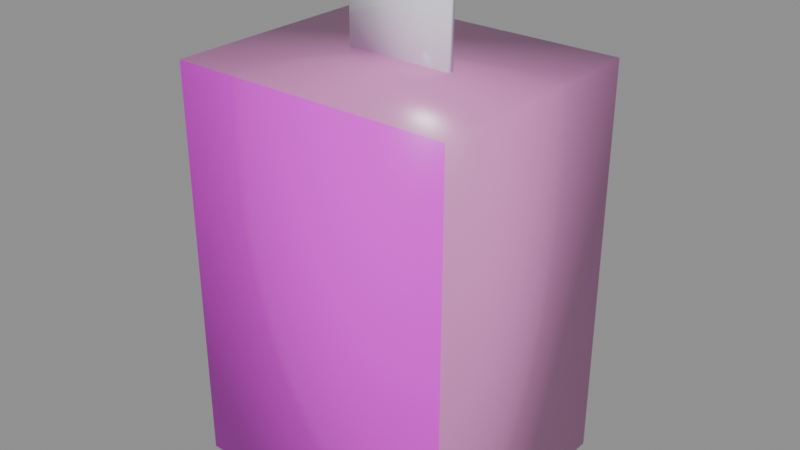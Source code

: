 # Source: blindbox.blend  (saved by Blender 5.2.45; exported with 4.5.12 LTS)
import bpy
from mathutils import Matrix  # noqa: F401  (used for matrix-valued properties, if any)

bpy.ops.wm.read_factory_settings(use_empty=True)
scene = bpy.context.scene
scene.name = 'Scene'

# ---- collections
col_prizescollection = bpy.data.collections.new('PrizesCollection'); scene.collection.children.link(col_prizescollection)

# ---- images (referenced by path relative to the original .blend; pixels are not part of the script)
import os
ASSET_DIR = os.environ.get("B2B_ASSET_DIR", "")  # directory of the original .blend (textures are referenced by path, not embedded)
HERE = os.path.dirname(os.path.abspath(__file__))  # packed textures are extracted next to this script under _unpacked/

def load_image(name, relpath, width, height, colorspace="sRGB"):
    """Load a texture the original file referenced (path relative to the .blend, or extracted next to this script)."""
    p = next((c for c in (os.path.join(HERE, relpath), os.path.join(ASSET_DIR, relpath)) if relpath and os.path.exists(c)), "")
    if p:
        img = bpy.data.images.load(p, check_existing=True)
        img.name = name
    else:  # same state as the original file: an image datablock whose file is absent (Cycles renders it pink)
        img = bpy.data.images.new(name, width, height)
        img.source = "FILE"
        img.filepath = "//" + (relpath or name)
    img.colorspace_settings.name = colorspace
    return img
img_blindbox_front_png = load_image('blindbox_front.png', 'blindbox_front.png', 1024, 1024, 'sRGB')

# ---- materials (node trees are filled in below, after node groups)
mat_blindboxlilac = bpy.data.materials.new('BlindBoxLilac')
mat_blindboxfronttex = bpy.data.materials.new('BlindBoxFrontTex')
mat_clearhangtab = bpy.data.materials.new('ClearHangTab')

# ---- material node trees
mat_blindboxlilac.use_nodes = True; mat_blindboxlilac.node_tree.nodes.clear()
_N = mat_blindboxlilac.node_tree.nodes; _L = mat_blindboxlilac.node_tree.links
n0 = _N.new('ShaderNodeBsdfPrincipled'); n0.name = 'Principled BSDF'; n0.location = (-200, 100)
n0.inputs[0].default_value = (0.75, 0.25, 0.6, 1.0)
n0.inputs[2].default_value = 0.3
n0.inputs[10].default_value = 0.005
n1 = _N.new('ShaderNodeOutputMaterial'); n1.name = 'Material Output'; n1.location = (200, 100)
_L.new(n0.outputs[0], n1.inputs[0])
n1.is_active_output = True
mat_blindboxfronttex.use_nodes = True; mat_blindboxfronttex.node_tree.nodes.clear()
_N = mat_blindboxfronttex.node_tree.nodes; _L = mat_blindboxfronttex.node_tree.links
n0 = _N.new('ShaderNodeBsdfPrincipled'); n0.name = 'Principled BSDF'; n0.location = (-200, 100)
n0.inputs[2].default_value = 0.25
n0.inputs[10].default_value = 0.005
n1 = _N.new('ShaderNodeOutputMaterial'); n1.name = 'Material Output'; n1.location = (200, 100)
n2 = _N.new('ShaderNodeTexImage'); n2.name = 'Image Texture'; n2.location = (0, 0)
n2.image = img_blindbox_front_png
_L.new(n0.outputs[0], n1.inputs[0])
_L.new(n2.outputs[0], n0.inputs[0])
n1.is_active_output = True
mat_clearhangtab.use_nodes = True; mat_clearhangtab.node_tree.nodes.clear()
_N = mat_clearhangtab.node_tree.nodes; _L = mat_clearhangtab.node_tree.links
n0 = _N.new('ShaderNodeBsdfPrincipled'); n0.name = 'Principled BSDF'; n0.location = (-200, 100)
n0.inputs[0].default_value = (0.9, 0.95, 1.0, 0.5)
n0.inputs[1].default_value = 0.1
n0.inputs[2].default_value = 0.1
n0.inputs[10].default_value = 0.005
n1 = _N.new('ShaderNodeOutputMaterial'); n1.name = 'Material Output'; n1.location = (200, 100)
_L.new(n0.outputs[0], n1.inputs[0])
n1.is_active_output = True

# ---- meshes
me_cube = bpy.data.meshes.new('Cube')
me_cube.from_pydata([(-0.5, -0.5, -0.5), (-0.5, -0.5, 0.5), (-0.5, 0.5, -0.5), (-0.5, 0.5, 0.5), (0.5, -0.5, -0.5), (0.5, -0.5, 0.5), (0.5, 0.5, -0.5), (0.5, 0.5, 0.5), (-0.1912, -0.01293, 0.5), (-0.1912, -0.01293, 0.7245), (-0.1912, 0.01293, 0.5), (-0.1912, 0.01293, 0.7245), (0.1912, -0.01293, 0.5), (0.1912, -0.01293, 0.7245), (0.1912, 0.01293, 0.5), (0.1912, 0.01293, 0.7245)], [], [(0, 1, 3, 2), (2, 3, 7, 6), (6, 7, 5, 4), (4, 5, 1, 0), (2, 6, 4, 0), (7, 3, 1, 5), (8, 9, 11, 10), (10, 11, 15, 14), (14, 15, 13, 12), (12, 13, 9, 8), (10, 14, 12, 8), (15, 11, 9, 13)])
me_cube.polygons.foreach_set('use_smooth', [True] * 12)
me_cube.polygons.foreach_set('material_index', [0, 0, 0, 1, 0, 0, 2, 2, 2, 2, 2, 2])
_uv = me_cube.uv_layers.new(name='UVMap')
_uv.uv.foreach_set('vector', [0.375, 0.0, 0.625, 0.0, 0.625, 0.25, 0.375, 0.25, 0.375, 0.25, 0.625, 0.25, 0.625, 0.5, 0.375, 0.5, 0.375, 0.5, 0.625, 0.5, 0.625, 0.75, 0.375, 0.75, 1.0, 0.0, 1.0, 1.0, 0.0, 1.0, 0.0, 0.0, 0.125, 0.5, 0.375, 0.5, 0.375, 0.75, 0.125, 0.75, 0.625, 0.5, 0.875, 0.5, 0.875, 0.75, 0.625, 0.75, 0.375, 0.0, 0.625, 0.0, 0.625, 0.25, 0.375, 0.25, 0.375, 0.25, 0.625, 0.25, 0.625, 0.5, 0.375, 0.5, 0.375, 0.5, 0.625, 0.5, 0.625, 0.75, 0.375, 0.75, 0.375, 0.75, 0.625, 0.75, 0.625, 1.0, 0.375, 1.0, 0.125, 0.5, 0.375, 0.5, 0.375, 0.75, 0.125, 0.75, 0.625, 0.5, 0.875, 0.5, 0.875, 0.75, 0.625, 0.75])
me_cube.materials.append(mat_blindboxlilac)
me_cube.materials.append(mat_blindboxfronttex)
me_cube.materials.append(mat_clearhangtab)
me_cube.update()

# ---- objects
ob_blindbox = bpy.data.objects.new('BlindBox', me_cube)

# ---- transforms, parenting, visibility, modifiers, constraints
ob_blindbox.location = (0.0, 0.0, 0.0)
ob_blindbox.scale = (0.68, 0.58, 0.98)

# ---- collection membership
scene.collection.objects.link(ob_blindbox)

# ---- scene / render settings (as saved in the file)
scene.frame_start = 1; scene.frame_end = 250; scene.frame_set(1)
scene.render.engine = 'BLENDER_EEVEE_NEXT'
scene.render.bake_bias = 0.0
scene.render.bake_samples = 0
scene.render.compositor_device = 'GPU'
scene.eevee.use_volume_custom_range = False
scene.eevee.fast_gi_thickness_near = 0.1
scene.eevee.fast_gi_thickness_far = 0.0
scene.eevee.ray_tracing_options.screen_trace_thickness = 0.1
bpy.context.view_layer.update()

# ---- added for rendering (the .blend has no active camera and no usable light): camera, sun + grey world if the file has none
cam_auto = bpy.data.cameras.new('AutoCamera')
cam_auto.lens = 50.0
cam_auto.sensor_width = 36.0
cam_auto.clip_end = 1000.0
ob_auto_camera = bpy.data.objects.new('AutoCamera', cam_auto)
scene.collection.objects.link(ob_auto_camera)
ob_auto_camera.location = (1.38438, -1.66125, 1.2175)
ob_auto_camera.rotation_euler = (1.09748, -7.21219e-08, 0.694738)
scene.camera = ob_auto_camera
light_auto_sun = bpy.data.lights.new('AutoSun', 'SUN')
light_auto_sun.energy = 3.0
light_auto_sun.angle = 0.0523599
ob_auto_sun = bpy.data.objects.new('AutoSun', light_auto_sun)
scene.collection.objects.link(ob_auto_sun)
ob_auto_sun.rotation_euler = (0.872665, 0.174533, 0.523599)
if scene.world is None:
    world_auto = bpy.data.worlds.new('AutoWorld')
    world_auto.color = (0.3, 0.3, 0.3)
    scene.world = world_auto
bpy.context.view_layer.update()

